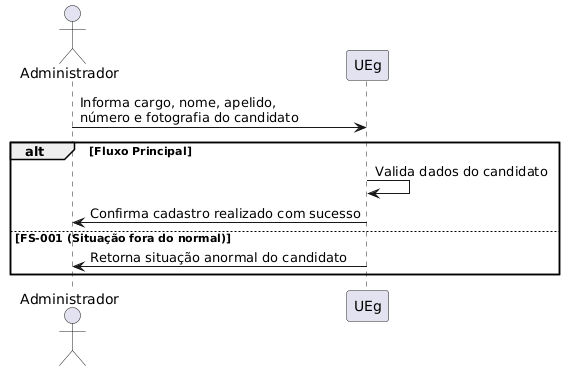

The diagram above was rendered by PlantUML. Its source (embedded in the PNG):
@startuml
actor Administrador
participant UEg

Administrador -> UEg: Informa cargo, nome, apelido,\nnúmero e fotografia do candidato

alt Fluxo Principal
    UEg -> UEg: Valida dados do candidato
    UEg -> Administrador: Confirma cadastro realizado com sucesso

else FS-001 (Situação fora do normal)
    UEg -> Administrador: Retorna situação anormal do candidato
end
@enduml